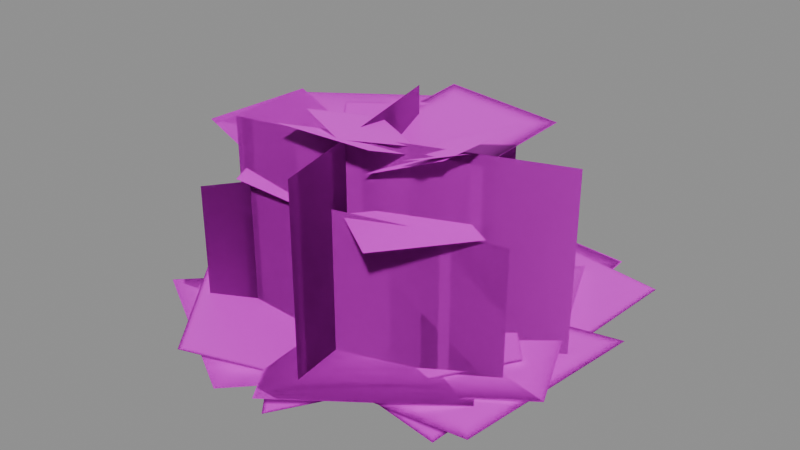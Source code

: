 # Source: flower_y.blend  (saved by Blender 5.2.45; exported with 4.5.12 LTS)
import bpy
from mathutils import Matrix  # noqa: F401  (used for matrix-valued properties, if any)

bpy.ops.wm.read_factory_settings(use_empty=True)
scene = bpy.context.scene
scene.name = 'Scene'

# ---- images (referenced by path relative to the original .blend; pixels are not part of the script)
import os
ASSET_DIR = os.environ.get("B2B_ASSET_DIR", "")  # directory of the original .blend (textures are referenced by path, not embedded)
HERE = os.path.dirname(os.path.abspath(__file__))  # packed textures are extracted next to this script under _unpacked/

def load_image(name, relpath, width, height, colorspace="sRGB"):
    """Load a texture the original file referenced (path relative to the .blend, or extracted next to this script)."""
    p = next((c for c in (os.path.join(HERE, relpath), os.path.join(ASSET_DIR, relpath)) if relpath and os.path.exists(c)), "")
    if p:
        img = bpy.data.images.load(p, check_existing=True)
        img.name = name
    else:  # same state as the original file: an image datablock whose file is absent (Cycles renders it pink)
        img = bpy.data.images.new(name, width, height)
        img.source = "FILE"
        img.filepath = "//" + (relpath or name)
    img.colorspace_settings.name = colorspace
    return img
img_head_png = load_image('head.png', 'head.png', 1024, 1024, 'sRGB')
img_rosette_png = load_image('rosette.png', 'rosette.png', 1024, 1024, 'sRGB')
img_stem_png = load_image('stem.png', 'stem.png', 1024, 1024, 'sRGB')

# ---- materials (node trees are filled in below, after node groups)
mat_flower_y_head = bpy.data.materials.new('flower_y_head')
mat_flower_y_head.use_backface_culling = True
mat_flower_y_rosette = bpy.data.materials.new('flower_y_rosette')
mat_flower_y_rosette.use_backface_culling = True
mat_flower_y_stem = bpy.data.materials.new('flower_y_stem')
mat_flower_y_stem.use_backface_culling = True

# ---- material node trees
mat_flower_y_head.use_nodes = True; mat_flower_y_head.node_tree.nodes.clear()
_N = mat_flower_y_head.node_tree.nodes; _L = mat_flower_y_head.node_tree.links
n0 = _N.new('ShaderNodeBsdfPrincipled'); n0.name = 'Principled BSDF'; n0.location = (-200, 100)
n0.inputs[2].default_value = 0.6
n0.inputs[10].default_value = 0.005
n1 = _N.new('ShaderNodeOutputMaterial'); n1.name = 'Material Output'; n1.location = (200, 100)
n2 = _N.new('ShaderNodeTexImage'); n2.name = 'Image Texture'; n2.location = (0, 0)
n2.image = img_head_png
n3 = _N.new('ShaderNodeMath'); n3.name = 'Math'; n3.location = (0, 0)
n3.operation = 'ROUND'
_L.new(n0.outputs[0], n1.inputs[0])
_L.new(n2.outputs[0], n0.inputs[0])
_L.new(n2.outputs[1], n3.inputs[0])
_L.new(n3.outputs[0], n0.inputs[4])
n1.is_active_output = True
mat_flower_y_rosette.use_nodes = True; mat_flower_y_rosette.node_tree.nodes.clear()
_N = mat_flower_y_rosette.node_tree.nodes; _L = mat_flower_y_rosette.node_tree.links
n0 = _N.new('ShaderNodeBsdfPrincipled'); n0.name = 'Principled BSDF'; n0.location = (-200, 100)
n0.inputs[2].default_value = 0.6
n0.inputs[10].default_value = 0.005
n1 = _N.new('ShaderNodeOutputMaterial'); n1.name = 'Material Output'; n1.location = (200, 100)
n2 = _N.new('ShaderNodeTexImage'); n2.name = 'Image Texture'; n2.location = (0, 0)
n2.image = img_rosette_png
n3 = _N.new('ShaderNodeMath'); n3.name = 'Math'; n3.location = (0, 0)
n3.operation = 'ROUND'
_L.new(n0.outputs[0], n1.inputs[0])
_L.new(n2.outputs[0], n0.inputs[0])
_L.new(n2.outputs[1], n3.inputs[0])
_L.new(n3.outputs[0], n0.inputs[4])
n1.is_active_output = True
mat_flower_y_stem.use_nodes = True; mat_flower_y_stem.node_tree.nodes.clear()
_N = mat_flower_y_stem.node_tree.nodes; _L = mat_flower_y_stem.node_tree.links
n0 = _N.new('ShaderNodeBsdfPrincipled'); n0.name = 'Principled BSDF'; n0.location = (-200, 100)
n0.inputs[2].default_value = 0.6
n0.inputs[10].default_value = 0.005
n1 = _N.new('ShaderNodeOutputMaterial'); n1.name = 'Material Output'; n1.location = (200, 100)
n2 = _N.new('ShaderNodeTexImage'); n2.name = 'Image Texture'; n2.location = (0, 0)
n2.image = img_stem_png
n3 = _N.new('ShaderNodeMath'); n3.name = 'Math'; n3.location = (0, 0)
n3.operation = 'ROUND'
_L.new(n0.outputs[0], n1.inputs[0])
_L.new(n2.outputs[0], n0.inputs[0])
_L.new(n2.outputs[1], n3.inputs[0])
_L.new(n3.outputs[0], n0.inputs[4])
n1.is_active_output = True

# ---- meshes
me_flower_y_lod0 = bpy.data.meshes.new('flower_y_lod0')
me_flower_y_lod0.from_pydata([(-0.03449, -0.2307, -0.04794), (0.01983, 0.2324, -0.04794), (0.4811, 0.1783, 0.04794), (0.4268, -0.2848, 0.04794), (-0.03449, -0.2307, -0.04794), (0.01983, 0.2324, -0.04794), (0.4811, 0.1783, 0.04794), (0.4268, -0.2848, 0.04794), (-0.1151, 0.2107, -0.06465), (0.1785, -0.1605, -0.06465), (-0.1752, -0.4404, 0.06465), (-0.4689, -0.06916, 0.06465), (-0.1151, 0.2107, -0.06465), (0.1785, -0.1605, -0.06465), (-0.1752, -0.4404, 0.06465), (-0.4689, -0.06916, 0.06465), (0.2658, -0.08513, -0.05667), (-0.277, -0.03452, -0.05667), (-0.2266, 0.5056, 0.05667), (0.3162, 0.455, 0.05667), (0.2658, -0.08513, -0.05667), (-0.277, -0.03452, -0.05667), (-0.2266, 0.5056, 0.05667), (0.3162, 0.455, 0.05667), (-0.2606, -0.04218, -0.0326), (0.1177, 0.2363, -0.0326), (0.4034, -0.1518, 0.0326), (0.02507, -0.4303, 0.0326), (-0.2606, -0.04218, -0.0326), (0.1177, 0.2363, -0.0326), (0.4034, -0.1518, 0.0326), (0.02507, -0.4303, 0.0326), (0.09506, 0.2189, -0.02111), (0.0725, -0.2273, -0.02111), (-0.3911, -0.2039, 0.02111), (-0.3685, 0.2423, 0.02111), (0.09506, 0.2189, -0.02111), (0.0725, -0.2273, -0.02111), (-0.3911, -0.2039, 0.02111), (-0.3685, 0.2423, 0.02111), (-0.0222, -0.3673, -0.06245), (-0.3663, 0.03579, -0.06245), (0.0283, 0.3726, 0.06245), (0.3724, -0.03059, 0.06245), (-0.0222, -0.3673, -0.06245), (-0.3663, 0.03579, -0.06245), (0.0283, 0.3726, 0.06245), (0.3724, -0.03059, 0.06245), (-0.2819, 0.1136, 0.0), (0.1311, 0.2733, 0.0), (0.1311, 0.2733, 0.3678), (-0.2819, 0.1136, 0.3678), (-0.2819, 0.1136, 0.0), (0.1311, 0.2733, 0.0), (0.1311, 0.2733, 0.3678), (-0.2819, 0.1136, 0.3678), (0.03081, 0.1594, 0.3365), (-0.1305, 0.0965, 0.3365), (-0.1816, 0.2276, 0.3991), (-0.02027, 0.2904, 0.3991), (0.03081, 0.1594, 0.3365), (-0.1305, 0.0965, 0.3365), (-0.1816, 0.2276, 0.3991), (-0.02027, 0.2904, 0.3991), (-0.02282, -0.1788, 0.0), (0.3617, -0.08201, 0.0), (0.3617, -0.08201, 0.3294), (-0.02282, -0.1788, 0.3294), (-0.02282, -0.1788, 0.0), (0.3617, -0.08201, 0.0), (0.3617, -0.08201, 0.3294), (-0.02282, -0.1788, 0.3294), (0.01152, -0.1529, 0.3141), (0.1507, 0.028, 0.3141), (0.3274, -0.1079, 0.3446), (0.1881, -0.2888, 0.3446), (0.01152, -0.1529, 0.3141), (0.1507, 0.028, 0.3141), (0.3274, -0.1079, 0.3446), (0.1881, -0.2888, 0.3446), (-0.3005, -0.2441, 0.0), (-0.07609, 0.06015, 0.0), (-0.07609, 0.06015, 0.314), (-0.3005, -0.2441, 0.314), (-0.3005, -0.2441, 0.0), (-0.07609, 0.06015, 0.0), (-0.07609, 0.06015, 0.314), (-0.3005, -0.2441, 0.314), (-0.1554, 0.03138, 0.2844), (-0.07077, -0.1418, 0.2844), (-0.2212, -0.2153, 0.3436), (-0.3058, -0.04211, 0.3436), (-0.1554, 0.03138, 0.2844), (-0.07077, -0.1418, 0.2844), (-0.2212, -0.2153, 0.3436), (-0.3058, -0.04211, 0.3436), (0.2254, 0.2168, 0.0), (-0.1077, 0.03614, 0.0), (-0.1077, 0.03614, 0.3148), (0.2254, 0.2168, 0.3148), (0.2254, 0.2168, 0.0), (-0.1077, 0.03614, 0.0), (-0.1077, 0.03614, 0.3148), (0.2254, 0.2168, 0.3148), (0.1008, 0.0191, 0.2997), (-0.05027, 0.08939, 0.2997), (0.01695, 0.2338, 0.3299), (0.168, 0.1635, 0.3299), (0.1008, 0.0191, 0.2997), (-0.05027, 0.08939, 0.2997), (0.01695, 0.2338, 0.3299), (0.168, 0.1635, 0.3299), (0.2742, -0.05031, 0.0), (-0.2625, -0.1667, 0.0), (-0.2625, -0.1667, 0.4561), (0.2742, -0.05031, 0.4561), (0.2742, -0.05031, 0.0), (-0.2625, -0.1667, 0.0), (-0.2625, -0.1667, 0.4561), (0.2742, -0.05031, 0.4561), (-0.1128, -0.02023, 0.4169), (0.1143, -0.008047, 0.4169), (0.1244, -0.1968, 0.4953), (-0.1027, -0.209, 0.4953), (-0.1128, -0.02023, 0.4169), (0.1143, -0.008047, 0.4169), (0.1244, -0.1968, 0.4953), (-0.1027, -0.209, 0.4953), (-0.2324, -0.00241, 0.0), (-0.01288, 0.3413, 0.0), (-0.01288, 0.3413, 0.3388), (-0.2324, -0.00241, 0.3388), (-0.2324, -0.00241, 0.0), (-0.01288, 0.3413, 0.0), (-0.01288, 0.3413, 0.3388), (-0.2324, -0.00241, 0.3388), (0.03159, 0.1614, 0.2947), (-0.1632, 0.02046, 0.2947), (-0.2768, 0.1775, 0.3829), (-0.08205, 0.3185, 0.3829), (0.03159, 0.1614, 0.2947), (-0.1632, 0.02046, 0.2947), (-0.2768, 0.1775, 0.3829), (-0.08205, 0.3185, 0.3829), (0.407, 0.08056, 0.0), (-0.09764, -0.09738, 0.0), (-0.09764, -0.09738, 0.4445), (0.407, 0.08056, 0.4445), (0.407, 0.08056, 0.0), (-0.09764, -0.09738, 0.0), (-0.09764, -0.09738, 0.4445), (0.407, 0.08056, 0.4445), (0.04875, -0.1252, 0.4003), (0.06204, 0.1192, 0.4003), (0.2606, 0.1084, 0.4887), (0.2473, -0.136, 0.4887), (0.04875, -0.1252, 0.4003), (0.06204, 0.1192, 0.4003), (0.2606, 0.1084, 0.4887), (0.2473, -0.136, 0.4887), (-0.09037, 0.2146, 0.0), (0.03829, -0.3198, 0.0), (0.03829, -0.3198, 0.4566), (-0.09037, 0.2146, 0.4566), (-0.09037, 0.2146, 0.0), (0.03829, -0.3198, 0.0), (0.03829, -0.3198, 0.4566), (-0.09037, 0.2146, 0.4566), (-0.06933, 0.05975, 0.435), (0.08955, -0.01889, 0.435), (0.01724, -0.165, 0.4782), (-0.1416, -0.08635, 0.4782), (-0.06933, 0.05975, 0.435), (0.08955, -0.01889, 0.435), (0.01724, -0.165, 0.4782), (-0.1416, -0.08635, 0.4782)], [], [(56, 57, 58, 59), (63, 62, 61, 60), (72, 73, 74, 75), (79, 78, 77, 76), (88, 89, 90, 91), (95, 94, 93, 92), (104, 105, 106, 107), (111, 110, 109, 108), (120, 121, 122, 123), (127, 126, 125, 124), (136, 137, 138, 139), (143, 142, 141, 140), (152, 153, 154, 155), (159, 158, 157, 156), (168, 169, 170, 171), (175, 174, 173, 172), (0, 1, 2, 3), (7, 6, 5, 4), (8, 9, 10, 11), (15, 14, 13, 12), (16, 17, 18, 19), (23, 22, 21, 20), (24, 25, 26, 27), (31, 30, 29, 28), (32, 33, 34, 35), (39, 38, 37, 36), (40, 41, 42, 43), (47, 46, 45, 44), (48, 49, 50, 51), (55, 54, 53, 52), (64, 65, 66, 67), (71, 70, 69, 68), (80, 81, 82, 83), (87, 86, 85, 84), (96, 97, 98, 99), (103, 102, 101, 100), (112, 113, 114, 115), (119, 118, 117, 116), (128, 129, 130, 131), (135, 134, 133, 132), (144, 145, 146, 147), (151, 150, 149, 148), (160, 161, 162, 163), (167, 166, 165, 164)])
me_flower_y_lod0.polygons.foreach_set('use_smooth', [True] * 44)
me_flower_y_lod0.polygons.foreach_set('material_index', [0, 0, 0, 0, 0, 0, 0, 0, 0, 0, 0, 0, 0, 0, 0, 0, 1, 1, 1, 1, 1, 1, 1, 1, 1, 1, 1, 1, 2, 2, 2, 2, 2, 2, 2, 2, 2, 2, 2, 2, 2, 2, 2, 2])
_uv = me_flower_y_lod0.uv_layers.new(name='UVMap')
_uv.uv.foreach_set('vector', [0.0, 0.0, 1.0, 0.0, 1.0, 1.0, 0.0, 1.0, 0.0, 1.0, 1.0, 1.0, 1.0, 0.0, 0.0, 0.0, 0.0, 0.0, 1.0, 0.0, 1.0, 1.0, 0.0, 1.0, 0.0, 1.0, 1.0, 1.0, 1.0, 0.0, 0.0, 0.0, 0.0, 0.0, 1.0, 0.0, 1.0, 1.0, 0.0, 1.0, 0.0, 1.0, 1.0, 1.0, 1.0, 0.0, 0.0, 0.0, 0.0, 0.0, 1.0, 0.0, 1.0, 1.0, 0.0, 1.0, 0.0, 1.0, 1.0, 1.0, 1.0, 0.0, 0.0, 0.0, 0.0, 0.0, 1.0, 0.0, 1.0, 1.0, 0.0, 1.0, 0.0, 1.0, 1.0, 1.0, 1.0, 0.0, 0.0, 0.0, 0.0, 0.0, 1.0, 0.0, 1.0, 1.0, 0.0, 1.0, 0.0, 1.0, 1.0, 1.0, 1.0, 0.0, 0.0, 0.0, 0.0, 0.0, 1.0, 0.0, 1.0, 1.0, 0.0, 1.0, 0.0, 1.0, 1.0, 1.0, 1.0, 0.0, 0.0, 0.0, 0.0, 0.0, 1.0, 0.0, 1.0, 1.0, 0.0, 1.0, 0.0, 1.0, 1.0, 1.0, 1.0, 0.0, 0.0, 0.0, 0.0, 0.0, 1.0, 0.0, 1.0, 1.0, 0.0, 1.0, 0.0, 1.0, 1.0, 1.0, 1.0, 0.0, 0.0, 0.0, 0.0, 0.0, 1.0, 0.0, 1.0, 1.0, 0.0, 1.0, 0.0, 1.0, 1.0, 1.0, 1.0, 0.0, 0.0, 0.0, 0.0, 0.0, 1.0, 0.0, 1.0, 1.0, 0.0, 1.0, 0.0, 1.0, 1.0, 1.0, 1.0, 0.0, 0.0, 0.0, 0.0, 0.0, 1.0, 0.0, 1.0, 1.0, 0.0, 1.0, 0.0, 1.0, 1.0, 1.0, 1.0, 0.0, 0.0, 0.0, 0.0, 0.0, 1.0, 0.0, 1.0, 1.0, 0.0, 1.0, 0.0, 1.0, 1.0, 1.0, 1.0, 0.0, 0.0, 0.0, 0.0, 0.0, 1.0, 0.0, 1.0, 1.0, 0.0, 1.0, 0.0, 1.0, 1.0, 1.0, 1.0, 0.0, 0.0, 0.0, 0.0, 0.0, 1.0, 0.0, 1.0, 1.0, 0.0, 1.0, 0.0, 1.0, 1.0, 1.0, 1.0, 0.0, 0.0, 0.0, 0.0, 0.0, 1.0, 0.0, 1.0, 1.0, 0.0, 1.0, 0.0, 1.0, 1.0, 1.0, 1.0, 0.0, 0.0, 0.0, 0.0, 0.0, 1.0, 0.0, 1.0, 1.0, 0.0, 1.0, 0.0, 1.0, 1.0, 1.0, 1.0, 0.0, 0.0, 0.0, 0.0, 0.0, 1.0, 0.0, 1.0, 1.0, 0.0, 1.0, 0.0, 1.0, 1.0, 1.0, 1.0, 0.0, 0.0, 0.0, 0.0, 0.0, 1.0, 0.0, 1.0, 1.0, 0.0, 1.0, 0.0, 1.0, 1.0, 1.0, 1.0, 0.0, 0.0, 0.0, 0.0, 0.0, 1.0, 0.0, 1.0, 1.0, 0.0, 1.0, 0.0, 1.0, 1.0, 1.0, 1.0, 0.0, 0.0, 0.0, 0.0, 0.0, 1.0, 0.0, 1.0, 1.0, 0.0, 1.0, 0.0, 1.0, 1.0, 1.0, 1.0, 0.0, 0.0, 0.0, 0.0, 0.0, 1.0, 0.0, 1.0, 1.0, 0.0, 1.0, 0.0, 1.0, 1.0, 1.0, 1.0, 0.0, 0.0, 0.0])
_uv.active_render = True
_uv = me_flower_y_lod0.uv_layers.new(name='Wind')
_uv.uv.foreach_set('vector', [0.7525, 0.11, 0.7525, 0.11, 0.8924, 0.11, 0.8924, 0.11, 0.8924, 0.11, 0.8924, 0.11, 0.7525, 0.11, 0.7525, 0.11, 0.7023, 0.48, 0.7023, 0.48, 0.7706, 0.48, 0.7706, 0.48, 0.7706, 0.48, 0.7706, 0.48, 0.7023, 0.48, 0.7023, 0.48, 0.636, 0.85, 0.636, 0.85, 0.7683, 0.85, 0.7683, 0.85, 0.7683, 0.85, 0.7683, 0.85, 0.636, 0.85, 0.636, 0.85, 0.6701, 0.22, 0.6701, 0.22, 0.7376, 0.22, 0.7376, 0.22, 0.7376, 0.22, 0.7376, 0.22, 0.6701, 0.22, 0.6701, 0.22, 0.9323, 0.59, 0.9323, 0.59, 1.0, 0.59, 1.0, 0.59, 1.0, 0.59, 1.0, 0.59, 0.9323, 0.59, 0.9323, 0.59, 0.6589, 0.96, 0.6589, 0.96, 0.8561, 0.96, 0.8561, 0.96, 0.8561, 0.96, 0.8561, 0.96, 0.6589, 0.96, 0.6589, 0.96, 0.895, 0.33, 0.895, 0.33, 1.0, 0.33, 1.0, 0.33, 1.0, 0.33, 1.0, 0.33, 0.895, 0.33, 0.895, 0.33, 0.9726, 0.7, 0.9726, 0.7, 1.0, 0.7, 1.0, 0.7, 1.0, 0.7, 1.0, 0.7, 0.9726, 0.7, 0.9726, 0.7, 0.0, 0.0, 0.0, 0.0, 0.1072, 0.0, 0.1072, 0.0, 0.1072, 0.0, 0.1072, 0.0, 0.0, 0.0, 0.0, 0.0, 0.0, 0.37, 0.0, 0.37, 0.1446, 0.37, 0.1446, 0.37, 0.1446, 0.37, 0.1446, 0.37, 0.0, 0.37, 0.0, 0.37, 0.0, 0.74, 0.0, 0.74, 0.1267, 0.74, 0.1267, 0.74, 0.1267, 0.74, 0.1267, 0.74, 0.0, 0.74, 0.0, 0.74, 0.0, 0.11, 0.0, 0.11, 0.07289, 0.11, 0.07289, 0.11, 0.07289, 0.11, 0.07289, 0.11, 0.0, 0.11, 0.0, 0.11, 0.0, 0.48, 0.0, 0.48, 0.0472, 0.48, 0.0472, 0.48, 0.0472, 0.48, 0.0472, 0.48, 0.0, 0.48, 0.0, 0.48, 0.0, 0.85, 0.0, 0.85, 0.1396, 0.85, 0.1396, 0.85, 0.1396, 0.85, 0.1396, 0.85, 0.0, 0.85, 0.0, 0.85, 0.0, 0.11, 0.0, 0.11, 0.8225, 0.11, 0.8225, 0.11, 0.8225, 0.11, 0.8225, 0.11, 0.0, 0.11, 0.0, 0.11, 0.0, 0.48, 0.0, 0.48, 0.7365, 0.48, 0.7365, 0.48, 0.7365, 0.48, 0.7365, 0.48, 0.0, 0.48, 0.0, 0.48, 0.0, 0.85, 0.0, 0.85, 0.7022, 0.85, 0.7022, 0.85, 0.7022, 0.85, 0.7022, 0.85, 0.0, 0.85, 0.0, 0.85, 0.0, 0.22, 0.0, 0.22, 0.7038, 0.22, 0.7038, 0.22, 0.7038, 0.22, 0.7038, 0.22, 0.0, 0.22, 0.0, 0.22, 0.0, 0.59, 0.0, 0.59, 1.0, 0.59, 1.0, 0.59, 1.0, 0.59, 1.0, 0.59, 0.0, 0.59, 0.0, 0.59, 0.0, 0.96, 0.0, 0.96, 0.7575, 0.96, 0.7575, 0.96, 0.7575, 0.96, 0.7575, 0.96, 0.0, 0.96, 0.0, 0.96, 0.0, 0.33, 0.0, 0.33, 0.9939, 0.33, 0.9939, 0.33, 0.9939, 0.33, 0.9939, 0.33, 0.0, 0.33, 0.0, 0.33, 0.0, 0.7, 0.0, 0.7, 1.0, 0.7, 1.0, 0.7, 1.0, 0.7, 1.0, 0.7, 0.0, 0.7, 0.0, 0.7])
_uv = me_flower_y_lod0.uv_layers.new(name='Leaf')
_uv.uv.foreach_set('vector', [0.7071, 0.596, 0.7071, 0.596, 0.7071, 0.643, 0.7071, 0.643, 0.7071, 0.643, 0.7071, 0.643, 0.7071, 0.596, 0.7071, 0.596, 0.7071, 0.585, 0.7071, 0.585, 0.7071, 0.627, 0.7071, 0.627, 0.7071, 0.627, 0.7071, 0.627, 0.7071, 0.585, 0.7071, 0.585, 0.7071, 0.573, 0.7071, 0.573, 0.7071, 0.62, 0.7071, 0.62, 0.7071, 0.62, 0.7071, 0.62, 0.7071, 0.573, 0.7071, 0.573, 0.7071, 0.574, 0.7071, 0.574, 0.7071, 0.602, 0.7071, 0.602, 0.7071, 0.602, 0.7071, 0.602, 0.7071, 0.574, 0.7071, 0.574, 0.7071, 0.632, 0.7071, 0.632, 0.7071, 0.686, 0.7071, 0.686, 0.7071, 0.686, 0.7071, 0.686, 0.7071, 0.632, 0.7071, 0.632, 0.7071, 0.578, 0.7071, 0.578, 0.7071, 0.641, 0.7071, 0.641, 0.7071, 0.641, 0.7071, 0.641, 0.7071, 0.578, 0.7071, 0.578, 0.7071, 0.624, 0.7071, 0.624, 0.7071, 0.689, 0.7071, 0.689, 0.7071, 0.689, 0.7071, 0.689, 0.7071, 0.624, 0.7071, 0.624, 0.7071, 0.64, 0.7071, 0.64, 0.7071, 0.669, 0.7071, 0.669, 0.7071, 0.669, 0.7071, 0.669, 0.7071, 0.64, 0.7071, 0.64, 0.6905, 0.546, 0.6905, 0.546, 0.6905, 0.607, 0.6905, 0.607, 0.6905, 0.607, 0.6905, 0.607, 0.6905, 0.546, 0.6905, 0.546, 0.6905, 0.551, 0.6905, 0.551, 0.6905, 0.595, 0.6905, 0.595, 0.6905, 0.595, 0.6905, 0.595, 0.6905, 0.551, 0.6905, 0.551, 0.6905, 0.557, 0.6905, 0.557, 0.6905, 0.62, 0.6905, 0.62, 0.6905, 0.62, 0.6905, 0.62, 0.6905, 0.557, 0.6905, 0.557, 0.6905, 0.549, 0.6905, 0.549, 0.6905, 0.583, 0.6905, 0.583, 0.6905, 0.583, 0.6905, 0.583, 0.6905, 0.549, 0.6905, 0.549, 0.6905, 0.541, 0.6905, 0.541, 0.6905, 0.587, 0.6905, 0.587, 0.6905, 0.587, 0.6905, 0.587, 0.6905, 0.541, 0.6905, 0.541, 0.6905, 0.579, 0.6905, 0.579, 0.6905, 0.567, 0.6905, 0.567, 0.6905, 0.567, 0.6905, 0.567, 0.6905, 0.579, 0.6905, 0.579, 0.3731, 0.553, 0.3731, 0.552, 1.0, 0.63, 1.0, 0.63, 1.0, 0.63, 1.0, 0.63, 0.3731, 0.552, 0.3731, 0.553, 0.3731, 0.527, 0.3731, 0.569, 1.0, 0.626, 1.0, 0.594, 1.0, 0.594, 1.0, 0.626, 0.3731, 0.569, 0.3731, 0.527, 0.3731, 0.574, 0.3731, 0.515, 1.0, 0.58, 1.0, 0.624, 1.0, 0.624, 1.0, 0.58, 0.3731, 0.515, 0.3731, 0.574, 0.3731, 0.555, 0.3731, 0.517, 1.0, 0.581, 1.0, 0.609, 1.0, 0.609, 1.0, 0.581, 0.3731, 0.517, 0.3731, 0.555, 0.3731, 0.547, 0.3731, 0.554, 1.0, 0.675, 1.0, 0.67, 1.0, 0.67, 1.0, 0.675, 0.3731, 0.554, 0.3731, 0.547, 0.3731, 0.537, 0.3731, 0.562, 1.0, 0.624, 1.0, 0.605, 1.0, 0.605, 1.0, 0.624, 0.3731, 0.562, 0.3731, 0.537, 0.3731, 0.581, 0.3731, 0.52, 1.0, 0.648, 1.0, 0.688, 1.0, 0.688, 1.0, 0.648, 0.3731, 0.52, 0.3731, 0.581, 0.3731, 0.537, 0.3731, 0.557, 1.0, 0.677, 1.0, 0.664, 1.0, 0.664, 1.0, 0.677, 0.3731, 0.557, 0.3731, 0.537])
me_flower_y_lod0.materials.append(mat_flower_y_head)
me_flower_y_lod0.materials.append(mat_flower_y_rosette)
me_flower_y_lod0.materials.append(mat_flower_y_stem)
me_flower_y_lod0.update()
me_flower_y_lod0.normals_split_custom_set([tuple(v) for v in zip(*[iter([-2.059e-05, -1.013e-06, -1.0, 1.569e-05, 1.316e-05, -1.0, -2.399e-06, 6.08e-06, -1.0, -2.429e-06, 6.109e-06, -1.0, -1.583e-05, -1.317e-05, 1.0, 2.042e-05, 9.702e-07, 1.0, 2.339e-06, -6.109e-06, 1.0, 2.354e-06, -6.109e-06, 1.0, 3.357e-05, -1.773e-05, -1.0, 2.566e-05, -2.804e-05, -1.0, 2.963e-05, -2.291e-05, -1.0, 2.962e-05, -2.289e-05, -1.0, -2.573e-05, 2.806e-05, 1.0, -3.363e-05, 1.775e-05, 1.0, -2.968e-05, 2.288e-05, 1.0, -2.971e-05, 2.29e-05, 1.0, -3.824e-05, -3.652e-05, -1.0, -5.219e-05, -7.859e-06, -1.0, -4.521e-05, -2.217e-05, -1.0, -4.524e-05, -2.214e-05, -1.0, 5.209e-05, 7.749e-06, 1.0, 0.0001012, -9.264e-05, 1.0, 4.515e-05, 2.216e-05, 1.0, 4.515e-05, 2.214e-05, 1.0, -5.439e-07, 2.009e-05, -1.0, 1.561e-05, 1.254e-05, -1.0, 7.54e-06, 1.63e-05, -1.0, 7.547e-06, 1.632e-05, -1.0, -1.559e-05, -1.25e-05, 1.0, 5.726e-07, -2.007e-05, 1.0, -7.48e-06, -1.633e-05, 1.0, -7.465e-06, -1.63e-05, 1.0, 1.95e-05, -2.229e-05, -1.0, -1.714e-05, -2.432e-05, -1.0, 1.121e-06, -2.334e-05, -1.0, 1.138e-06, -2.328e-05, -1.0, 1.72e-05, 2.429e-05, 1.0, -1.945e-05, 2.226e-05, 1.0, -1.155e-06, 2.328e-05, 1.0, -1.179e-06, 2.331e-05, 1.0, -4.211e-05, 2.441e-05, -1.0, -1.001e-05, 4.775e-05, -1.0, -2.606e-05, 3.618e-05, -1.0, -2.603e-05, 3.609e-05, -1.0, 9.924e-06, -4.765e-05, 1.0, 4.206e-05, -2.437e-05, 1.0, 2.608e-05, -3.609e-05, 1.0, 2.612e-05, -3.609e-05, 1.0, 1.761e-05, 1.859e-05, -1.0, 1.549e-05, -2.028e-05, -1.0, 1.645e-05, -8.568e-07, -1.0, 1.648e-05, -9.127e-07, -1.0, -1.547e-05, 2.04e-05, 1.0, -1.759e-05, -1.849e-05, 1.0, -1.645e-05, 9.071e-07, 1.0, -1.648e-05, 9.127e-07, 1.0, -1.27e-05, -5.339e-05, -1.0, -3.469e-05, -4.251e-05, -1.0, -2.373e-05, -4.792e-05, -1.0, -2.372e-05, -4.794e-05, -1.0, 3.473e-05, 4.248e-05, 1.0, 1.277e-05, 5.336e-05, 1.0, 2.375e-05, 4.792e-05, 1.0, 2.372e-05, 4.794e-05, 1.0, 2.201e-05, 7.173e-06, -1.0, 1.975e-05, -1.205e-05, -1.0, 2.088e-05, -2.457e-06, -1.0, 2.088e-05, -2.461e-06, -1.0, -1.971e-05, 1.208e-05, 1.0, -2.197e-05, -7.13e-06, 1.0, -2.085e-05, 2.468e-06, 1.0, -2.085e-05, 2.459e-06, 1.0, -3.701e-05, -4.612e-05, -1.0, -5.339e-05, -2.541e-05, -1.0, -4.53e-05, -3.566e-05, -1.0, -4.521e-05, -3.573e-05, -1.0, 5.342e-05, 2.539e-05, 1.0, 3.698e-05, 4.616e-05, 1.0, 4.525e-05, 3.572e-05, 1.0, 4.521e-05, 3.573e-05, 1.0, -6.154e-06, 3.977e-05, -1.0, 1.333e-05, 3.794e-05, -1.0, 3.595e-06, 3.886e-05, -1.0, 3.61e-06, 3.885e-05, -1.0, -1.34e-05, -3.795e-05, 1.0, 6.12e-06, -3.975e-05, 1.0, -3.617e-06, -3.886e-05, 1.0, -3.61e-06, -3.885e-05, 1.0, 1.553e-05, -1.024e-05, -1.0, 5.191e-06, -1.784e-05, -1.0, 1.036e-05, -1.404e-05, -1.0, 1.036e-05, -1.404e-05, -1.0, -5.156e-06, 1.787e-05, 1.0, -1.551e-05, 1.025e-05, 1.0, -1.035e-05, 1.405e-05, 1.0, -1.036e-05, 1.404e-05, 1.0, -9.656e-06, -3.865e-06, -1.0, -9.221e-06, 4.799e-06, -1.0, -9.44e-06, 4.801e-07, -1.0, -9.44e-06, 4.75e-07, -1.0, 9.216e-06, -4.814e-06, 1.0, 9.651e-06, 3.844e-06, 1.0, 9.432e-06, -4.81e-07, 1.0, 9.432e-06, -4.745e-07, 1.0, 1.872e-05, 3.071e-05, -1.0, 3.326e-05, 1.367e-05, -1.0, 2.6e-05, 2.217e-05, -1.0, 2.6e-05, 2.217e-05, -1.0, -3.327e-05, -1.363e-05, 1.0, -1.874e-05, -3.068e-05, 1.0, -2.599e-05, -2.216e-05, 1.0, -2.6e-05, -2.217e-05, 1.0, 4.475e-05, 1.735e-05, -1.0, -4.457e-05, -1.719e-05, -1.0, 2.5e-08, 5.653e-08, -1.0, -1.577e-08, 4.077e-08, -1.0, 4.478e-05, 1.727e-05, 1.0, -4.454e-05, -1.727e-05, 1.0, 5.653e-08, -2.5e-08, 1.0, 1.577e-08, -4.077e-08, 1.0, -5.306e-08, 3.172e-08, 1.0, -1.067e-08, 4.239e-08, 1.0, -4.656e-05, -1.168e-05, 1.0, 4.631e-05, 1.171e-05, 1.0, -3.172e-08, -5.306e-08, -1.0, 1.067e-08, -4.239e-08, -1.0, -4.653e-05, -1.176e-05, -1.0, 4.634e-05, 1.162e-05, -1.0, 2.846e-05, 3.865e-05, -1.0, -2.839e-05, -3.842e-05, -1.0, -9.229e-09, 6.112e-08, -1.0, -3.518e-08, 2.595e-08, -1.0, 2.853e-05, 3.86e-05, 1.0, -2.832e-05, -3.847e-05, 1.0, 6.112e-08, 9.229e-09, 1.0, 3.518e-08, -2.595e-08, 1.0, 5.926e-08, -1.758e-08, 1.0, 2.084e-08, -3.842e-08, 1.0, 4.221e-05, 2.284e-05, 1.0, -4.197e-05, -2.281e-05, 1.0, 1.758e-08, 5.926e-08, -1.0, -2.084e-08, 3.842e-08, -1.0, 4.217e-05, 2.292e-05, -1.0, -4.201e-05, -2.274e-05, -1.0, -4.69e-05, -1.022e-05, -1.0, 4.669e-05, 1.008e-05, -1.0, -3.345e-08, -5.198e-08, -1.0, 9.265e-09, -4.272e-08, -1.0, -4.692e-05, -1.013e-05, 1.0, 4.668e-05, 1.017e-05, 1.0, -5.198e-08, 3.345e-08, 1.0, -9.265e-09, 4.272e-08, 1.0, 2.579e-05, 4.048e-05, -1.0, -2.575e-05, -4.024e-05, -1.0, -1.332e-08, 6.037e-08, -1.0, -3.684e-08, 2.352e-08, -1.0, 2.587e-05, 4.043e-05, 1.0, -2.567e-05, -4.029e-05, 1.0, 6.037e-08, 1.332e-08, 1.0, 3.684e-08, -2.352e-08, 1.0, -4.525e-05, -1.6e-05, -1.0, 4.507e-05, 1.584e-05, -1.0, -2.669e-08, -5.576e-08, -1.0, 1.454e-08, -4.122e-08, -1.0, -4.528e-05, -1.592e-05, 1.0, 4.504e-05, 1.593e-05, 1.0, -5.576e-08, 2.669e-08, 1.0, -1.454e-08, 4.122e-08, 1.0, 3.227e-08, 5.273e-08, 1.0, 4.25e-08, 1.023e-08, 1.0, -1.119e-05, 4.667e-05, 1.0, 1.122e-05, -4.643e-05, 1.0, -5.273e-08, 3.227e-08, -1.0, -4.25e-08, -1.023e-08, -1.0, -1.128e-05, 4.665e-05, -1.0, 1.114e-05, -4.645e-05, -1.0])] * 3)])
me_flower_y_lod1 = bpy.data.meshes.new('flower_y_lod1')
me_flower_y_lod1.from_pydata([(-0.07745, -0.2997, -0.06465), (-0.2897, 0.1939, -0.06465), (0.2689, 0.3711, 0.06465), (0.4811, -0.1224, 0.06465), (-0.07745, -0.2997, -0.06465), (-0.2897, 0.1939, -0.06465), (0.2689, 0.3711, 0.06465), (0.4811, -0.1224, 0.06465), (-0.1933, 0.1405, -0.01576), (0.2017, -0.0866, -0.01576), (-0.07392, -0.4404, 0.01576), (-0.4689, -0.2133, 0.01576), (-0.1933, 0.1405, -0.01576), (0.2017, -0.0866, -0.01576), (-0.07392, -0.4404, 0.01576), (-0.4689, -0.2133, 0.01576), (0.3026, -0.2254, -0.05677), (-0.4094, -0.111, -0.05677), (-0.2752, 0.5056, 0.05677), (0.4368, 0.3911, 0.05677), (0.3026, -0.2254, -0.05677), (-0.4094, -0.111, -0.05677), (-0.2752, 0.5056, 0.05677), (0.4368, 0.3911, 0.05677), (0.06998, 0.1505, 0.3272), (-0.2051, -0.04529, 0.3272), (-0.4276, 0.1854, 0.3686), (-0.1525, 0.3812, 0.3686), (0.06998, 0.1505, 0.3272), (-0.2051, -0.04529, 0.3272), (-0.4276, 0.1854, 0.3686), (-0.1525, 0.3812, 0.3686), (0.1478, -0.1347, 0.4611), (0.2011, -0.05558, 0.4611), (0.2744, -0.09206, 0.4953), (0.2211, -0.1712, 0.4953), (0.1478, -0.1347, 0.4611), (0.2011, -0.05558, 0.4611), (0.2744, -0.09206, 0.4953), (0.2211, -0.1712, 0.4953), (-0.1409, 0.1396, 0.2976), (-0.1599, -0.1254, 0.2976), (-0.4071, -0.1124, 0.3961), (-0.3881, 0.1526, 0.3961), (-0.1409, 0.1396, 0.2976), (-0.1599, -0.1254, 0.2976), (-0.4071, -0.1124, 0.3961), (-0.3881, 0.1526, 0.3961), (0.1552, 0.05099, 0.3636), (-0.156, 0.1007, 0.3636), (-0.1011, 0.354, 0.4176), (0.2101, 0.3043, 0.4176), (0.1552, 0.05099, 0.3636), (-0.156, 0.1007, 0.3636), (-0.1011, 0.354, 0.4176), (0.2101, 0.3043, 0.4176)], [], [(24, 25, 26, 27), (31, 30, 29, 28), (32, 33, 34, 35), (39, 38, 37, 36), (40, 41, 42, 43), (47, 46, 45, 44), (48, 49, 50, 51), (55, 54, 53, 52), (0, 1, 2, 3), (7, 6, 5, 4), (8, 9, 10, 11), (15, 14, 13, 12), (16, 17, 18, 19), (23, 22, 21, 20)])
me_flower_y_lod1.polygons.foreach_set('use_smooth', [True] * 14)
me_flower_y_lod1.polygons.foreach_set('material_index', [0, 0, 0, 0, 0, 0, 0, 0, 1, 1, 1, 1, 1, 1])
_uv = me_flower_y_lod1.uv_layers.new(name='UVMap')
_uv.uv.foreach_set('vector', [0.0, 0.0, 1.0, 0.0, 1.0, 1.0, 0.0, 1.0, 0.0, 1.0, 1.0, 1.0, 1.0, 0.0, 0.0, 0.0, 0.0, 0.0, 1.0, 0.0, 1.0, 1.0, 0.0, 1.0, 0.0, 1.0, 1.0, 1.0, 1.0, 0.0, 0.0, 0.0, 0.0, 0.0, 1.0, 0.0, 1.0, 1.0, 0.0, 1.0, 0.0, 1.0, 1.0, 1.0, 1.0, 0.0, 0.0, 0.0, 0.0, 0.0, 1.0, 0.0, 1.0, 1.0, 0.0, 1.0, 0.0, 1.0, 1.0, 1.0, 1.0, 0.0, 0.0, 0.0, 0.0, 0.0, 1.0, 0.0, 1.0, 1.0, 0.0, 1.0, 0.0, 1.0, 1.0, 1.0, 1.0, 0.0, 0.0, 0.0, 0.0, 0.0, 1.0, 0.0, 1.0, 1.0, 0.0, 1.0, 0.0, 1.0, 1.0, 1.0, 1.0, 0.0, 0.0, 0.0, 0.0, 0.0, 1.0, 0.0, 1.0, 1.0, 0.0, 1.0, 0.0, 1.0, 1.0, 1.0, 1.0, 0.0, 0.0, 0.0])
_uv.active_render = True
_uv = me_flower_y_lod1.uv_layers.new(name='Wind')
_uv.uv.foreach_set('vector', [0.7316, 0.11, 0.7316, 0.11, 0.8241, 0.11, 0.8241, 0.11, 0.8241, 0.11, 0.8241, 0.11, 0.7316, 0.11, 0.7316, 0.11, 0.945, 0.48, 0.945, 0.48, 1.0, 0.48, 1.0, 0.48, 1.0, 0.48, 1.0, 0.48, 0.945, 0.48, 0.945, 0.48, 0.6654, 0.85, 0.6654, 0.85, 0.8856, 0.85, 0.8856, 0.85, 0.8856, 0.85, 0.8856, 0.85, 0.6654, 0.85, 0.6654, 0.85, 0.8131, 0.22, 0.8131, 0.22, 0.9337, 0.22, 0.9337, 0.22, 0.9337, 0.22, 0.9337, 0.22, 0.8131, 0.22, 0.8131, 0.22, 0.0, 0.0, 0.0, 0.0, 0.1946, 0.0, 0.1946, 0.0, 0.1946, 0.0, 0.1946, 0.0, 0.0, 0.0, 0.0, 0.0, 0.0, 0.37, 0.0, 0.37, 0.05385, 0.37, 0.05385, 0.37, 0.05385, 0.37, 0.05385, 0.37, 0.0, 0.37, 0.0, 0.37, 0.0, 0.74, 0.0, 0.74, 0.1443, 0.74, 0.1443, 0.74, 0.1443, 0.74, 0.1443, 0.74, 0.0, 0.74, 0.0, 0.74])
_uv = me_flower_y_lod1.uv_layers.new(name='Leaf')
_uv.uv.foreach_set('vector', [0.7071, 0.592, 0.7071, 0.592, 0.7071, 0.649, 0.7071, 0.649, 0.7071, 0.649, 0.7071, 0.649, 0.7071, 0.592, 0.7071, 0.592, 0.7071, 0.64, 0.7071, 0.64, 0.7071, 0.73, 0.7071, 0.73, 0.7071, 0.73, 0.7071, 0.73, 0.7071, 0.64, 0.7071, 0.64, 0.7071, 0.58, 0.7071, 0.58, 0.7071, 0.652, 0.7071, 0.652, 0.7071, 0.652, 0.7071, 0.652, 0.7071, 0.58, 0.7071, 0.58, 0.7071, 0.608, 0.7071, 0.608, 0.7071, 0.664, 0.7071, 0.664, 0.7071, 0.664, 0.7071, 0.664, 0.7071, 0.608, 0.7071, 0.608, 0.6905, 0.6, 0.6905, 0.6, 0.6905, 0.626, 0.6905, 0.626, 0.6905, 0.626, 0.6905, 0.626, 0.6905, 0.6, 0.6905, 0.6, 0.6905, 0.566, 0.6905, 0.566, 0.6905, 0.635, 0.6905, 0.635, 0.6905, 0.635, 0.6905, 0.635, 0.6905, 0.566, 0.6905, 0.566, 0.6905, 0.591, 0.6905, 0.591, 0.6905, 0.64, 0.6905, 0.64, 0.6905, 0.64, 0.6905, 0.64, 0.6905, 0.591, 0.6905, 0.591])
me_flower_y_lod1.materials.append(mat_flower_y_head)
me_flower_y_lod1.materials.append(mat_flower_y_rosette)
me_flower_y_lod1.update()
me_flower_y_lod1.normals_split_custom_set([tuple(v) for v in zip(*[iter([-1.594e-05, 2.148e-05, -1.0, -1.2e-05, 2.428e-05, -1.0, -1.679e-05, 2.088e-05, -1.0, -1.137e-05, 2.473e-05, -1.0, 1.497e-05, -2.217e-05, 1.0, 1.301e-05, -2.355e-05, 1.0, 1.433e-05, -2.261e-05, 1.0, 1.38e-05, -2.298e-05, 1.0, -7.153e-07, -2.982e-05, -1.0, 1.868e-05, -9.239e-07, -1.0, 3.427e-06, -2.369e-05, -1.0, 1.563e-06, -2.633e-05, -1.0, -2.652e-05, -1.116e-05, 1.0, 9.41e-06, 4.191e-05, 1.0, -9.477e-06, 1.411e-05, 1.0, 5.247e-06, 3.599e-05, 1.0, -3.684e-05, -1.385e-05, -1.0, -3.645e-05, -8.623e-06, -1.0, -3.541e-05, 6.616e-06, -1.0, -3.571e-05, 2.47e-06, -1.0, 3.695e-05, 1.583e-05, 1.0, 3.632e-05, 6.841e-06, 1.0, 3.618e-05, 4.621e-06, 1.0, 3.489e-05, -1.353e-05, 1.0, 5.305e-06, 2.636e-05, -1.0, 1.147e-05, 2.54e-05, -1.0, 4.582e-06, 2.651e-05, -1.0, 1.283e-05, 2.514e-05, -1.0, 9.634e-06, -2.879e-05, 1.0, 3.044e-06, -2.77e-05, 1.0, 8.225e-06, -2.851e-05, 1.0, 3.701e-06, -2.78e-05, 1.0, 1.743e-05, 2.211e-05, -1.0, 2.369e-05, 7.557e-06, -1.0, 2.41e-05, 6.534e-06, -1.0, 2.048e-05, 1.498e-05, -1.0, -2.74e-05, 1.11e-06, 1.0, -2.574e-05, -2.757e-06, 1.0, -2.418e-05, -6.355e-06, 1.0, -2.04e-05, -1.52e-05, 1.0, 5.439e-07, 4.686e-06, -1.0, 3.661e-06, 2.891e-06, -1.0, 1.058e-06, 4.392e-06, -1.0, 2.812e-06, 3.379e-06, -1.0, -1.747e-06, -3.994e-06, 1.0, -2.456e-06, -3.583e-06, 1.0, -9.052e-07, -4.474e-06, 1.0, -2.983e-06, -3.283e-06, 1.0, 3.347e-06, 6.157e-05, -1.0, 9.992e-06, 6.05e-05, -1.0, 1.346e-05, 5.995e-05, -1.0, -5.56e-07, 6.22e-05, -1.0, -1.719e-05, -5.934e-05, 1.0, 3.81e-06, -6.27e-05, 1.0, -6.631e-06, -6.102e-05, 1.0, -6.255e-06, -6.109e-05, 1.0])] * 3)])

# ---- objects
ob_flower_y_lod0 = bpy.data.objects.new('flower_y_lod0', me_flower_y_lod0)
ob_flower_y_lod1 = bpy.data.objects.new('flower_y_lod1', me_flower_y_lod1)

# ---- transforms, parenting, visibility, modifiers, constraints
ob_flower_y_lod0.location = (0.0, 0.0, 0.0)
ob_flower_y_lod1.location = (0.0, 0.0, 0.0)

# ---- collection membership
scene.collection.objects.link(ob_flower_y_lod0)
scene.collection.objects.link(ob_flower_y_lod1)

# ---- scene / render settings (as saved in the file)
scene.frame_start = 1; scene.frame_end = 250; scene.frame_set(1)
scene.render.engine = 'BLENDER_EEVEE_NEXT'
scene.render.bake_bias = 0.0
scene.render.bake_samples = 0
scene.render.compositor_device = 'GPU'
scene.eevee.use_volume_custom_range = False
scene.eevee.fast_gi_thickness_near = 0.1
scene.eevee.fast_gi_thickness_far = 0.0
scene.eevee.ray_tracing_options.screen_trace_thickness = 0.1
bpy.context.view_layer.update()

# ---- added for rendering (the .blend has no active camera and no usable light): camera, sun + grey world if the file has none
cam_auto = bpy.data.cameras.new('AutoCamera')
cam_auto.lens = 50.0
cam_auto.sensor_width = 36.0
cam_auto.clip_end = 1000.0
ob_auto_camera = bpy.data.objects.new('AutoCamera', cam_auto)
scene.collection.objects.link(ob_auto_camera)
ob_auto_camera.location = (1.35037, -1.58051, 1.29075)
ob_auto_camera.rotation_euler = (1.09748, -7.21219e-08, 0.694738)
scene.camera = ob_auto_camera
light_auto_sun = bpy.data.lights.new('AutoSun', 'SUN')
light_auto_sun.energy = 3.0
light_auto_sun.angle = 0.0523599
ob_auto_sun = bpy.data.objects.new('AutoSun', light_auto_sun)
scene.collection.objects.link(ob_auto_sun)
ob_auto_sun.rotation_euler = (0.872665, 0.174533, 0.523599)
if scene.world is None:
    world_auto = bpy.data.worlds.new('AutoWorld')
    world_auto.color = (0.3, 0.3, 0.3)
    scene.world = world_auto
bpy.context.view_layer.update()
